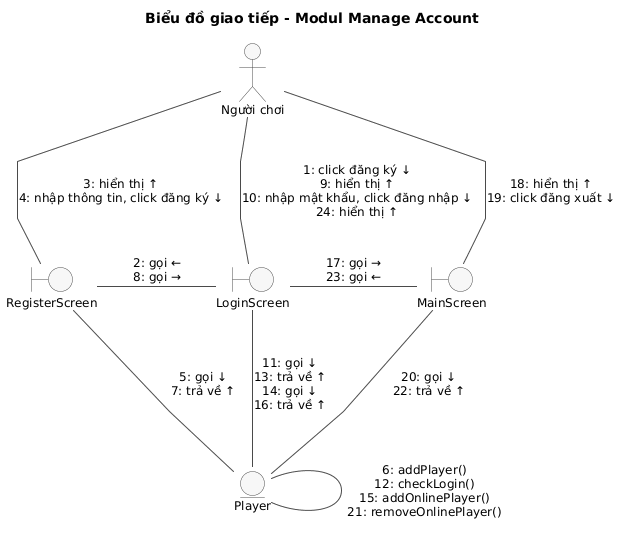

The diagram above was rendered by PlantUML. Its source (embedded in the PNG):
@startuml
title Biểu đồ giao tiếp - Modul Manage Account

skinparam shadowing false
skinparam linetype polyline
skinparam nodesep 70
skinparam ranksep 90
skinparam defaultFontSize 12
skinparam ArrowColor #4A4A4A
skinparam actor {
  BackgroundColor #F7F7F7
  BorderColor #4A4A4A
}
skinparam boundary {
  BackgroundColor #F7F7F7
  BorderColor #4A4A4A
}
skinparam entity {
  BackgroundColor #F7F7F7
  BorderColor #4A4A4A
}

actor "Người chơi" as Actor

boundary RegisterScreen
boundary LoginScreen
boundary MainScreen

entity Player

Actor -down- LoginScreen : "1: click đăng ký ↓\n9: hiển thị ↑\n10: nhập mật khẩu, click đăng nhập ↓\n24: hiển thị ↑"
Actor -down- RegisterScreen : "3: hiển thị ↑\n4: nhập thông tin, click đăng ký ↓"
Actor -down- MainScreen : "18: hiển thị ↑\n19: click đăng xuất ↓"
RegisterScreen -right- LoginScreen : "2: gọi ←\n8: gọi →"
LoginScreen -right- MainScreen : "17: gọi →\n23: gọi ←"
RegisterScreen -down- Player : "5: gọi ↓\n7: trả về ↑"
LoginScreen -down- Player : "11: gọi ↓\n13: trả về ↑\n14: gọi ↓\n16: trả về ↑"
MainScreen -down- Player : "20: gọi ↓\n22: trả về ↑"
Player -right- Player : "6: addPlayer()\n12: checkLogin()\n15: addOnlinePlayer()\n21: removeOnlinePlayer()"
@enduml